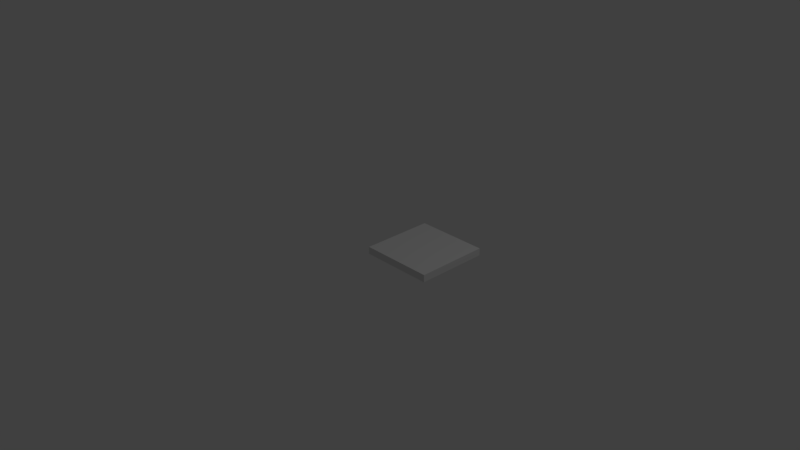 # Source: ground.blend  (saved by Blender 2.78.0; exported with 4.5.12 LTS)
import bpy
from mathutils import Matrix  # noqa: F401  (used for matrix-valued properties, if any)

bpy.ops.wm.read_factory_settings(use_empty=True)
scene = bpy.context.scene
scene.name = 'Scene'

# ---- collections
col_collection_1 = bpy.data.collections.new('Collection 1'); scene.collection.children.link(col_collection_1)

# ---- materials (node trees are filled in below, after node groups)
mat_material = bpy.data.materials.new('Material')
mat_material.alpha_threshold = 0.0
mat_material.use_transparent_shadow = False
mat_material.roughness = 0.5
mat_material.line_color = (0.0, 0.0, 0.0, 1.0)

# ---- material node trees

# ---- world
world_world = bpy.data.worlds.new('World'); scene.world = world_world
world_world.color = (0.05088, 0.05088, 0.05088)
world_world.use_sun_shadow = False
world_world.sun_shadow_jitter_overblur = 0.0
world_world.cycles.sampling_method = 'MANUAL'

# ---- cameras
cam_camera = bpy.data.cameras.new('Camera')
cam_camera.clip_end = 100.0
cam_camera.lens = 35.0
cam_camera.sensor_width = 32.0
cam_camera.sensor_height = 18.0
cam_camera.ortho_scale = 7.314
cam_camera.dof.focus_distance = 0.0
cam_camera.dof.aperture_fstop = 128.0

# ---- lights
light_lamp = bpy.data.lights.new('Lamp', 'POINT')
light_lamp.transmission_factor = 0.0
light_lamp.cutoff_distance = 30.0
light_lamp.energy = 100.0
light_lamp.shadow_buffer_clip_start = 1.001
light_lamp.shadow_soft_size = 0.1
light_lamp.shadow_maximum_resolution = 0.006
light_lamp.use_absolute_resolution = True

# ---- meshes
me_cube = bpy.data.meshes.new('Cube')
me_cube.from_pydata([(1.0, 1.0, -1.0), (1.0, -1.0, -1.0), (-1.0, -1.0, -1.0), (-1.0, 1.0, -1.0), (1.0, 1.0, 1.0), (1.0, -1.0, 1.0), (-1.0, -1.0, 1.0), (-1.0, 1.0, 1.0)], [], [(0, 1, 2, 3), (4, 7, 6, 5), (0, 4, 5, 1), (1, 5, 6, 2), (2, 6, 7, 3), (4, 0, 3, 7)])
_uv = me_cube.uv_layers.new(name='UVMap')
_uv.uv.foreach_set('vector', [0.0, 0.0, 1.0, 0.0, 1.0, 1.0, 0.0, 1.0, 0.0, 0.0, 1.0, 0.0, 1.0, 1.0, 0.0, 1.0, 0.0, 0.0, 1.0, 0.0, 1.0, 1.0, 0.0, 1.0, 0.0, 0.0, 1.0, 0.0, 1.0, 1.0, 0.0, 1.0, 0.0, 0.0, 1.0, 0.0, 1.0, 1.0, 0.0, 1.0, 0.0, 0.0, 1.0, 0.0, 1.0, 1.0, 0.0, 1.0])
me_cube.materials.append(mat_material)
me_cube.use_remesh_preserve_volume = False
me_cube.use_remesh_preserve_attributes = False
me_cube.use_mirror_vertex_groups = False
me_cube.update()

# ---- objects
ob_cube = bpy.data.objects.new('Cube', me_cube)
ob_lamp = bpy.data.objects.new('Lamp', light_lamp)
ob_camera = bpy.data.objects.new('Camera', cam_camera)

# ---- transforms, parenting, visibility, modifiers, constraints
ob_cube.location = (0.5, 0.5, 0.05)
ob_cube.scale = (0.5, 0.5, 0.05)
ob_cube.lock_rotations_4d = False
ob_cube.empty_display_type = 'ARROWS'
ob_cube.lineart.crease_threshold = 0.0
ob_lamp.location = (4.076, 1.005, 5.904)
ob_lamp.rotation_euler = (0.6503, 0.05522, 1.866)
ob_lamp.lock_rotations_4d = False
ob_lamp.empty_display_type = 'ARROWS'
ob_lamp.color = (0.0, 0.0, 0.0, 0.0)
ob_lamp.lineart.crease_threshold = 0.0
ob_camera.location = (7.481, -6.508, 5.344)
ob_camera.rotation_euler = (1.109, 0.0, 0.8149)
ob_camera.lock_rotations_4d = False
ob_camera.empty_display_type = 'ARROWS'
ob_camera.color = (0.0, 0.0, 0.0, 0.0)
ob_camera.display_type = 'WIRE'
ob_camera.lineart.crease_threshold = 0.0

# ---- collection membership
col_collection_1.objects.link(ob_cube)
col_collection_1.objects.link(ob_lamp)
col_collection_1.objects.link(ob_camera)

# ---- scene / render settings (as saved in the file)
scene.camera = ob_camera
scene.frame_start = 1; scene.frame_end = 250; scene.frame_set(1)
scene.render.engine = 'BLENDER_EEVEE_NEXT'
scene.render.resolution_percentage = 50
scene.render.dither_intensity = 0.0
scene.cycles.use_denoising = False
scene.cycles.samples = 128
scene.cycles.sampling_pattern = 'TABULATED_SOBOL'
scene.cycles.light_sampling_threshold = 0.0
scene.cycles.use_adaptive_sampling = False
scene.cycles.use_light_tree = False
scene.cycles.blur_glossy = 0.0
scene.cycles.sample_clamp_indirect = 0.0
scene.view_settings.view_transform = 'Standard'
bpy.context.view_layer.update()
